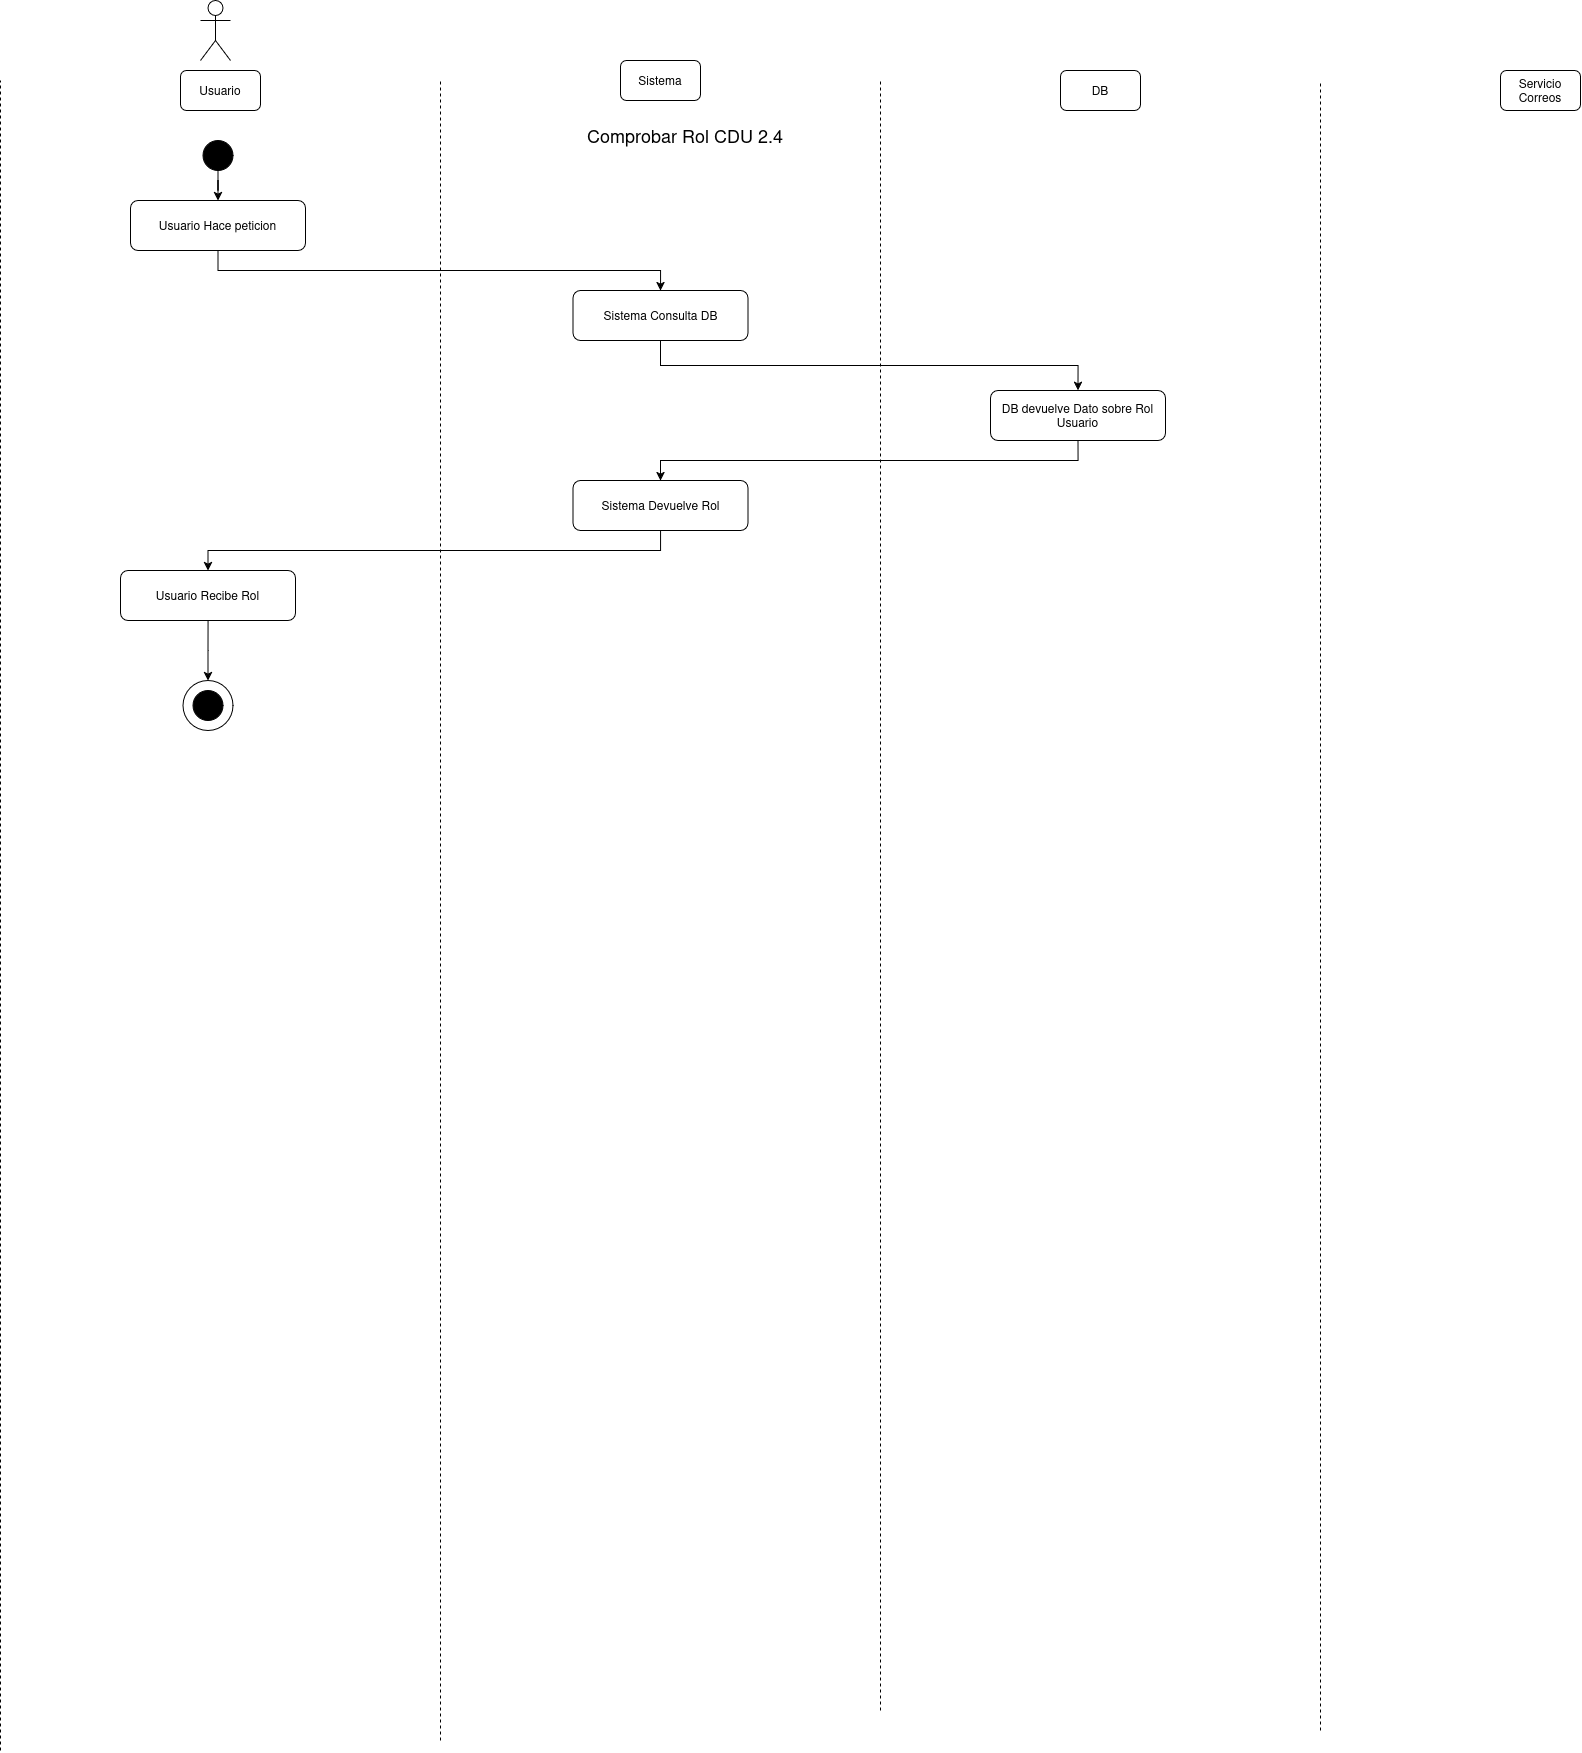

The diagram above was exported from draw.io. Its source (the exported page's mxGraphModel, read from the mxfile embedded in the PNG):
<mxGraphModel dx="1937" dy="1136" grid="1" gridSize="10" guides="1" tooltips="1" connect="1" arrows="1" fold="1" page="1" pageScale="1" pageWidth="850" pageHeight="1100" math="0" shadow="0">
  <root>
    <mxCell id="OqwIzcsvAgIcICOoI4e2-0" />
    <mxCell id="OqwIzcsvAgIcICOoI4e2-1" parent="OqwIzcsvAgIcICOoI4e2-0" />
    <mxCell id="OqwIzcsvAgIcICOoI4e2-2" parent="OqwIzcsvAgIcICOoI4e2-1" style="shape=umlActor;verticalLabelPosition=bottom;verticalAlign=top;html=1;outlineConnect=0;" value="" vertex="1">
      <mxGeometry height="60" width="30" x="230" y="40" as="geometry" />
    </mxCell>
    <mxCell id="OqwIzcsvAgIcICOoI4e2-3" parent="OqwIzcsvAgIcICOoI4e2-1" style="rounded=1;whiteSpace=wrap;html=1;" value="Usuario" vertex="1">
      <mxGeometry height="40" width="80" x="210" y="110" as="geometry" />
    </mxCell>
    <mxCell id="OqwIzcsvAgIcICOoI4e2-4" parent="OqwIzcsvAgIcICOoI4e2-1" style="rounded=1;whiteSpace=wrap;html=1;" value="Sistema" vertex="1">
      <mxGeometry height="40" width="80" x="650" y="100" as="geometry" />
    </mxCell>
    <mxCell id="OqwIzcsvAgIcICOoI4e2-5" parent="OqwIzcsvAgIcICOoI4e2-1" style="rounded=1;whiteSpace=wrap;html=1;" value="DB" vertex="1">
      <mxGeometry height="40" width="80" x="1090" y="110" as="geometry" />
    </mxCell>
    <mxCell id="OqwIzcsvAgIcICOoI4e2-6" parent="OqwIzcsvAgIcICOoI4e2-1" style="rounded=1;whiteSpace=wrap;html=1;" value="Servicio Correos" vertex="1">
      <mxGeometry height="40" width="80" x="1530" y="110" as="geometry" />
    </mxCell>
    <mxCell id="OqwIzcsvAgIcICOoI4e2-7" edge="1" parent="OqwIzcsvAgIcICOoI4e2-1" style="endArrow=none;dashed=1;html=1;rounded=0;" value="">
      <mxGeometry height="50" relative="1" width="50" as="geometry">
        <mxPoint x="30" y="1790" as="sourcePoint" />
        <mxPoint x="30" y="120" as="targetPoint" />
      </mxGeometry>
    </mxCell>
    <mxCell id="OqwIzcsvAgIcICOoI4e2-8" edge="1" parent="OqwIzcsvAgIcICOoI4e2-1" style="endArrow=none;dashed=1;html=1;rounded=0;" value="">
      <mxGeometry height="50" relative="1" width="50" as="geometry">
        <mxPoint x="470" y="1780" as="sourcePoint" />
        <mxPoint x="470" y="120" as="targetPoint" />
      </mxGeometry>
    </mxCell>
    <mxCell id="OqwIzcsvAgIcICOoI4e2-9" edge="1" parent="OqwIzcsvAgIcICOoI4e2-1" style="endArrow=none;dashed=1;html=1;rounded=0;" value="">
      <mxGeometry height="50" relative="1" width="50" as="geometry">
        <mxPoint x="910" y="1750" as="sourcePoint" />
        <mxPoint x="910" y="120" as="targetPoint" />
      </mxGeometry>
    </mxCell>
    <mxCell id="OqwIzcsvAgIcICOoI4e2-10" edge="1" parent="OqwIzcsvAgIcICOoI4e2-1" style="endArrow=none;dashed=1;html=1;rounded=0;" value="">
      <mxGeometry height="50" relative="1" width="50" as="geometry">
        <mxPoint x="1350" y="1770" as="sourcePoint" />
        <mxPoint x="1350" y="120" as="targetPoint" />
      </mxGeometry>
    </mxCell>
    <mxCell id="OqwIzcsvAgIcICOoI4e2-11" edge="1" parent="OqwIzcsvAgIcICOoI4e2-1" source="OqwIzcsvAgIcICOoI4e2-12" style="edgeStyle=orthogonalEdgeStyle;rounded=0;orthogonalLoop=1;jettySize=auto;html=1;entryX=0.5;entryY=0;entryDx=0;entryDy=0;" target="OqwIzcsvAgIcICOoI4e2-15">
      <mxGeometry relative="1" as="geometry" />
    </mxCell>
    <mxCell id="OqwIzcsvAgIcICOoI4e2-12" parent="OqwIzcsvAgIcICOoI4e2-1" style="ellipse;whiteSpace=wrap;html=1;aspect=fixed;strokeColor=#000000;fillColor=#000000;" value="" vertex="1">
      <mxGeometry height="30" width="30" x="232.42" y="180" as="geometry" />
    </mxCell>
    <mxCell id="OqwIzcsvAgIcICOoI4e2-13" parent="OqwIzcsvAgIcICOoI4e2-1" style="text;html=1;whiteSpace=wrap;strokeColor=none;fillColor=none;align=center;verticalAlign=middle;rounded=0;" value="&lt;font style=&quot;font-size: 18px;&quot;&gt;Comprobar Rol CDU 2.4&lt;/font&gt;" vertex="1">
      <mxGeometry height="30" width="450" x="490" y="160" as="geometry" />
    </mxCell>
    <mxCell id="OqwIzcsvAgIcICOoI4e2-14" edge="1" parent="OqwIzcsvAgIcICOoI4e2-1" source="OqwIzcsvAgIcICOoI4e2-15" style="edgeStyle=orthogonalEdgeStyle;rounded=0;orthogonalLoop=1;jettySize=auto;html=1;entryX=0.5;entryY=0;entryDx=0;entryDy=0;exitX=0.5;exitY=1;exitDx=0;exitDy=0;" target="OqwIzcsvAgIcICOoI4e2-21">
      <mxGeometry relative="1" as="geometry" />
    </mxCell>
    <mxCell id="OqwIzcsvAgIcICOoI4e2-15" parent="OqwIzcsvAgIcICOoI4e2-1" style="rounded=1;whiteSpace=wrap;html=1;" value="Usuario Hace peticion" vertex="1">
      <mxGeometry height="50" width="175" x="159.92000000000002" y="240" as="geometry" />
    </mxCell>
    <mxCell id="OqwIzcsvAgIcICOoI4e2-16" edge="1" parent="OqwIzcsvAgIcICOoI4e2-1" source="OqwIzcsvAgIcICOoI4e2-17" style="edgeStyle=orthogonalEdgeStyle;rounded=0;orthogonalLoop=1;jettySize=auto;html=1;exitX=0.5;exitY=1;exitDx=0;exitDy=0;" target="OqwIzcsvAgIcICOoI4e2-25">
      <mxGeometry relative="1" as="geometry" />
    </mxCell>
    <mxCell id="OqwIzcsvAgIcICOoI4e2-17" parent="OqwIzcsvAgIcICOoI4e2-1" style="rounded=1;whiteSpace=wrap;html=1;" value="DB devuelve Dato sobre Rol Usuario" vertex="1">
      <mxGeometry height="50" width="175" x="1020" y="430" as="geometry" />
    </mxCell>
    <mxCell id="OqwIzcsvAgIcICOoI4e2-18" edge="1" parent="OqwIzcsvAgIcICOoI4e2-1" source="OqwIzcsvAgIcICOoI4e2-19" style="edgeStyle=orthogonalEdgeStyle;rounded=0;orthogonalLoop=1;jettySize=auto;html=1;exitX=0.5;exitY=1;exitDx=0;exitDy=0;entryX=0.5;entryY=0;entryDx=0;entryDy=0;" target="OqwIzcsvAgIcICOoI4e2-51">
      <mxGeometry relative="1" as="geometry">
        <mxPoint x="677.5" y="700" as="targetPoint" />
      </mxGeometry>
    </mxCell>
    <mxCell id="OqwIzcsvAgIcICOoI4e2-19" parent="OqwIzcsvAgIcICOoI4e2-1" style="rounded=1;whiteSpace=wrap;html=1;" value="Usuario Recibe Rol" vertex="1">
      <mxGeometry height="50" width="175" x="150.00000000000003" y="610" as="geometry" />
    </mxCell>
    <mxCell id="OqwIzcsvAgIcICOoI4e2-20" edge="1" parent="OqwIzcsvAgIcICOoI4e2-1" source="OqwIzcsvAgIcICOoI4e2-21" style="edgeStyle=orthogonalEdgeStyle;rounded=0;orthogonalLoop=1;jettySize=auto;html=1;entryX=0.5;entryY=0;entryDx=0;entryDy=0;exitX=0.5;exitY=1;exitDx=0;exitDy=0;" target="OqwIzcsvAgIcICOoI4e2-17">
      <mxGeometry relative="1" as="geometry" />
    </mxCell>
    <mxCell id="OqwIzcsvAgIcICOoI4e2-21" parent="OqwIzcsvAgIcICOoI4e2-1" style="rounded=1;whiteSpace=wrap;html=1;" value="Sistema Consulta DB" vertex="1">
      <mxGeometry height="50" width="175" x="602.5" y="330" as="geometry" />
    </mxCell>
    <mxCell id="OqwIzcsvAgIcICOoI4e2-24" edge="1" parent="OqwIzcsvAgIcICOoI4e2-1" source="OqwIzcsvAgIcICOoI4e2-25" style="edgeStyle=orthogonalEdgeStyle;rounded=0;orthogonalLoop=1;jettySize=auto;html=1;exitX=0.5;exitY=1;exitDx=0;exitDy=0;" target="OqwIzcsvAgIcICOoI4e2-19">
      <mxGeometry relative="1" as="geometry" />
    </mxCell>
    <mxCell id="OqwIzcsvAgIcICOoI4e2-25" parent="OqwIzcsvAgIcICOoI4e2-1" style="rounded=1;whiteSpace=wrap;html=1;" value="Sistema Devuelve Rol" vertex="1">
      <mxGeometry height="50" width="175" x="602.5" y="520" as="geometry" />
    </mxCell>
    <mxCell id="OqwIzcsvAgIcICOoI4e2-51" parent="OqwIzcsvAgIcICOoI4e2-1" style="ellipse;whiteSpace=wrap;html=1;aspect=fixed;" value="" vertex="1">
      <mxGeometry height="50" width="50" x="212.42" y="720" as="geometry" />
    </mxCell>
    <mxCell id="OqwIzcsvAgIcICOoI4e2-52" parent="OqwIzcsvAgIcICOoI4e2-1" style="ellipse;whiteSpace=wrap;html=1;aspect=fixed;strokeColor=#000000;fillColor=#000000;" value="" vertex="1">
      <mxGeometry height="30" width="30" x="222.42" y="730" as="geometry" />
    </mxCell>
  </root>
</mxGraphModel>